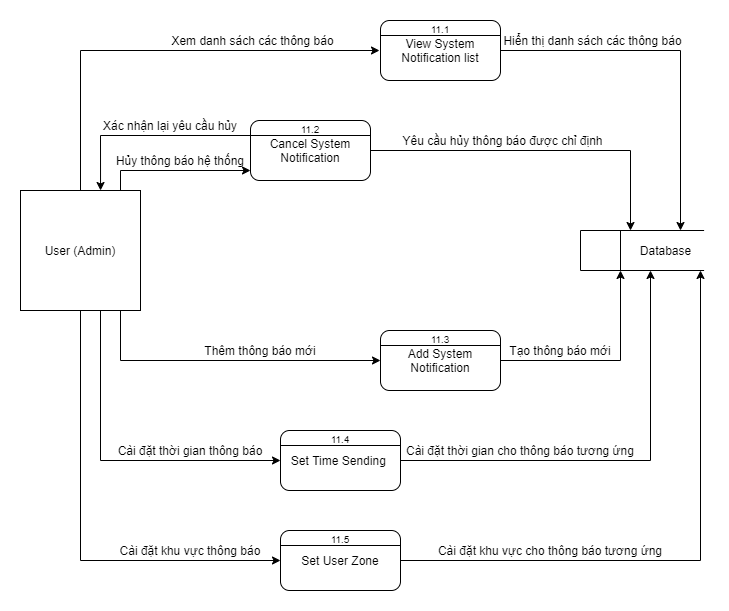

The diagram above was exported from draw.io. Its source (the exported page's mxGraphModel, read from the mxfile embedded in the PNG):
<mxGraphModel dx="1422" dy="768" grid="1" gridSize="10" guides="1" tooltips="1" connect="1" arrows="1" fold="1" page="1" pageScale="1" pageWidth="827" pageHeight="1169" math="0" shadow="0">
  <root>
    <mxCell id="0" />
    <mxCell id="1" parent="0" />
    <mxCell id="yKH5HJu20o4WjGmtaREo-1" value="" style="endArrow=none;html=1;" parent="1" edge="1">
      <mxGeometry width="50" height="50" relative="1" as="geometry">
        <mxPoint x="680" y="320" as="sourcePoint" />
        <mxPoint x="803.6" y="320" as="targetPoint" />
      </mxGeometry>
    </mxCell>
    <mxCell id="yKH5HJu20o4WjGmtaREo-2" value="" style="endArrow=none;html=1;" parent="1" edge="1">
      <mxGeometry width="50" height="50" relative="1" as="geometry">
        <mxPoint x="680" y="360" as="sourcePoint" />
        <mxPoint x="803.5999999999999" y="360" as="targetPoint" />
      </mxGeometry>
    </mxCell>
    <mxCell id="yKH5HJu20o4WjGmtaREo-4" value="" style="endArrow=none;html=1;" parent="1" edge="1">
      <mxGeometry width="50" height="50" relative="1" as="geometry">
        <mxPoint x="680" y="320" as="sourcePoint" />
        <mxPoint x="680" y="360" as="targetPoint" />
      </mxGeometry>
    </mxCell>
    <mxCell id="yKH5HJu20o4WjGmtaREo-6" value="" style="endArrow=none;html=1;" parent="1" edge="1">
      <mxGeometry width="50" height="50" relative="1" as="geometry">
        <mxPoint x="720" y="320" as="sourcePoint" />
        <mxPoint x="720" y="360" as="targetPoint" />
      </mxGeometry>
    </mxCell>
    <mxCell id="yKH5HJu20o4WjGmtaREo-7" value="Database" style="text;html=1;align=center;verticalAlign=middle;resizable=0;points=[];autosize=1;" parent="1" vertex="1">
      <mxGeometry x="730" y="330" width="70" height="20" as="geometry" />
    </mxCell>
    <mxCell id="yKH5HJu20o4WjGmtaREo-25" style="edgeStyle=orthogonalEdgeStyle;rounded=0;orthogonalLoop=1;jettySize=auto;html=1;" parent="1" source="yKH5HJu20o4WjGmtaREo-8" edge="1">
      <mxGeometry relative="1" as="geometry">
        <mxPoint x="780" y="320" as="targetPoint" />
      </mxGeometry>
    </mxCell>
    <mxCell id="yKH5HJu20o4WjGmtaREo-8" value="View System Notification list" style="rounded=1;whiteSpace=wrap;html=1;" parent="1" vertex="1">
      <mxGeometry x="480" y="110" width="120" height="60" as="geometry" />
    </mxCell>
    <mxCell id="yKH5HJu20o4WjGmtaREo-9" value="" style="endArrow=none;html=1;exitX=0;exitY=0.25;exitDx=0;exitDy=0;entryX=1;entryY=0.25;entryDx=0;entryDy=0;" parent="1" source="yKH5HJu20o4WjGmtaREo-8" target="yKH5HJu20o4WjGmtaREo-8" edge="1">
      <mxGeometry width="50" height="50" relative="1" as="geometry">
        <mxPoint x="590" y="190" as="sourcePoint" />
        <mxPoint x="640" y="140" as="targetPoint" />
      </mxGeometry>
    </mxCell>
    <mxCell id="yKH5HJu20o4WjGmtaREo-27" style="edgeStyle=orthogonalEdgeStyle;rounded=0;orthogonalLoop=1;jettySize=auto;html=1;" parent="1" source="yKH5HJu20o4WjGmtaREo-10" edge="1">
      <mxGeometry relative="1" as="geometry">
        <mxPoint x="730" y="320" as="targetPoint" />
      </mxGeometry>
    </mxCell>
    <mxCell id="yKH5HJu20o4WjGmtaREo-38" style="edgeStyle=orthogonalEdgeStyle;rounded=0;orthogonalLoop=1;jettySize=auto;html=1;entryX=0.667;entryY=0;entryDx=0;entryDy=0;entryPerimeter=0;exitX=0;exitY=0.25;exitDx=0;exitDy=0;" parent="1" source="yKH5HJu20o4WjGmtaREo-10" target="yKH5HJu20o4WjGmtaREo-30" edge="1">
      <mxGeometry relative="1" as="geometry" />
    </mxCell>
    <mxCell id="yKH5HJu20o4WjGmtaREo-10" value="Cancel System Notification" style="rounded=1;whiteSpace=wrap;html=1;" parent="1" vertex="1">
      <mxGeometry x="350" y="210" width="120" height="60" as="geometry" />
    </mxCell>
    <mxCell id="yKH5HJu20o4WjGmtaREo-11" value="" style="endArrow=none;html=1;exitX=0;exitY=0.25;exitDx=0;exitDy=0;entryX=1;entryY=0.25;entryDx=0;entryDy=0;" parent="1" source="yKH5HJu20o4WjGmtaREo-10" target="yKH5HJu20o4WjGmtaREo-10" edge="1">
      <mxGeometry width="50" height="50" relative="1" as="geometry">
        <mxPoint x="590" y="290" as="sourcePoint" />
        <mxPoint x="640" y="240" as="targetPoint" />
      </mxGeometry>
    </mxCell>
    <mxCell id="yKH5HJu20o4WjGmtaREo-58" style="edgeStyle=orthogonalEdgeStyle;rounded=0;orthogonalLoop=1;jettySize=auto;html=1;" parent="1" source="yKH5HJu20o4WjGmtaREo-12" edge="1">
      <mxGeometry relative="1" as="geometry">
        <mxPoint x="720" y="360.0000000000001" as="targetPoint" />
      </mxGeometry>
    </mxCell>
    <mxCell id="yKH5HJu20o4WjGmtaREo-12" value="Add System Notification" style="rounded=1;whiteSpace=wrap;html=1;" parent="1" vertex="1">
      <mxGeometry x="480" y="420" width="120" height="60" as="geometry" />
    </mxCell>
    <mxCell id="yKH5HJu20o4WjGmtaREo-13" value="" style="endArrow=none;html=1;exitX=0;exitY=0.25;exitDx=0;exitDy=0;entryX=1;entryY=0.25;entryDx=0;entryDy=0;" parent="1" source="yKH5HJu20o4WjGmtaREo-12" target="yKH5HJu20o4WjGmtaREo-12" edge="1">
      <mxGeometry width="50" height="50" relative="1" as="geometry">
        <mxPoint x="590" y="500" as="sourcePoint" />
        <mxPoint x="640" y="450" as="targetPoint" />
      </mxGeometry>
    </mxCell>
    <mxCell id="yKH5HJu20o4WjGmtaREo-53" style="edgeStyle=orthogonalEdgeStyle;rounded=0;orthogonalLoop=1;jettySize=auto;html=1;" parent="1" source="yKH5HJu20o4WjGmtaREo-14" edge="1">
      <mxGeometry relative="1" as="geometry">
        <mxPoint x="750" y="360" as="targetPoint" />
      </mxGeometry>
    </mxCell>
    <mxCell id="yKH5HJu20o4WjGmtaREo-14" value="Set Time Sending&amp;nbsp;" style="rounded=1;whiteSpace=wrap;html=1;" parent="1" vertex="1">
      <mxGeometry x="380" y="520" width="120" height="60" as="geometry" />
    </mxCell>
    <mxCell id="yKH5HJu20o4WjGmtaREo-15" value="" style="endArrow=none;html=1;exitX=0;exitY=0.25;exitDx=0;exitDy=0;entryX=1;entryY=0.25;entryDx=0;entryDy=0;" parent="1" source="yKH5HJu20o4WjGmtaREo-14" target="yKH5HJu20o4WjGmtaREo-14" edge="1">
      <mxGeometry width="50" height="50" relative="1" as="geometry">
        <mxPoint x="490" y="600" as="sourcePoint" />
        <mxPoint x="540" y="550" as="targetPoint" />
      </mxGeometry>
    </mxCell>
    <mxCell id="yKH5HJu20o4WjGmtaREo-54" style="edgeStyle=orthogonalEdgeStyle;rounded=0;orthogonalLoop=1;jettySize=auto;html=1;" parent="1" source="yKH5HJu20o4WjGmtaREo-16" edge="1">
      <mxGeometry relative="1" as="geometry">
        <mxPoint x="800" y="360" as="targetPoint" />
        <Array as="points">
          <mxPoint x="800" y="650" />
          <mxPoint x="800" y="360" />
        </Array>
      </mxGeometry>
    </mxCell>
    <mxCell id="yKH5HJu20o4WjGmtaREo-16" value="Set User Zone" style="rounded=1;whiteSpace=wrap;html=1;" parent="1" vertex="1">
      <mxGeometry x="380" y="620" width="120" height="60" as="geometry" />
    </mxCell>
    <mxCell id="yKH5HJu20o4WjGmtaREo-17" value="" style="endArrow=none;html=1;exitX=0;exitY=0.25;exitDx=0;exitDy=0;entryX=1;entryY=0.25;entryDx=0;entryDy=0;" parent="1" source="yKH5HJu20o4WjGmtaREo-16" target="yKH5HJu20o4WjGmtaREo-16" edge="1">
      <mxGeometry width="50" height="50" relative="1" as="geometry">
        <mxPoint x="490" y="700" as="sourcePoint" />
        <mxPoint x="540" y="650" as="targetPoint" />
      </mxGeometry>
    </mxCell>
    <mxCell id="yKH5HJu20o4WjGmtaREo-19" value="&lt;font style=&quot;font-size: 10px&quot;&gt;11.1&lt;/font&gt;" style="text;html=1;strokeColor=none;fillColor=none;align=center;verticalAlign=middle;whiteSpace=wrap;rounded=0;" parent="1" vertex="1">
      <mxGeometry x="525" y="110" width="30" height="15" as="geometry" />
    </mxCell>
    <mxCell id="yKH5HJu20o4WjGmtaREo-20" value="&lt;font style=&quot;font-size: 10px&quot;&gt;11.2&lt;/font&gt;" style="text;html=1;strokeColor=none;fillColor=none;align=center;verticalAlign=middle;whiteSpace=wrap;rounded=0;" parent="1" vertex="1">
      <mxGeometry x="395" y="210" width="30" height="15" as="geometry" />
    </mxCell>
    <mxCell id="yKH5HJu20o4WjGmtaREo-21" value="&lt;font style=&quot;font-size: 10px&quot;&gt;11.3&lt;/font&gt;" style="text;html=1;strokeColor=none;fillColor=none;align=center;verticalAlign=middle;whiteSpace=wrap;rounded=0;" parent="1" vertex="1">
      <mxGeometry x="525" y="420" width="30" height="15" as="geometry" />
    </mxCell>
    <mxCell id="yKH5HJu20o4WjGmtaREo-22" value="&lt;font style=&quot;font-size: 10px&quot;&gt;11.4&lt;/font&gt;" style="text;html=1;strokeColor=none;fillColor=none;align=center;verticalAlign=middle;whiteSpace=wrap;rounded=0;" parent="1" vertex="1">
      <mxGeometry x="425" y="520" width="30" height="15" as="geometry" />
    </mxCell>
    <mxCell id="yKH5HJu20o4WjGmtaREo-23" value="&lt;font style=&quot;font-size: 10px&quot;&gt;11.5&lt;/font&gt;" style="text;html=1;strokeColor=none;fillColor=none;align=center;verticalAlign=middle;whiteSpace=wrap;rounded=0;" parent="1" vertex="1">
      <mxGeometry x="425" y="620" width="30" height="15" as="geometry" />
    </mxCell>
    <mxCell id="yKH5HJu20o4WjGmtaREo-32" style="edgeStyle=orthogonalEdgeStyle;rounded=0;orthogonalLoop=1;jettySize=auto;html=1;" parent="1" source="yKH5HJu20o4WjGmtaREo-30" edge="1">
      <mxGeometry relative="1" as="geometry">
        <mxPoint x="479" y="140" as="targetPoint" />
        <Array as="points">
          <mxPoint x="180" y="140" />
          <mxPoint x="479" y="140" />
        </Array>
      </mxGeometry>
    </mxCell>
    <mxCell id="yKH5HJu20o4WjGmtaREo-33" style="edgeStyle=orthogonalEdgeStyle;rounded=0;orthogonalLoop=1;jettySize=auto;html=1;" parent="1" source="yKH5HJu20o4WjGmtaREo-30" edge="1">
      <mxGeometry relative="1" as="geometry">
        <mxPoint x="350" y="260" as="targetPoint" />
        <Array as="points">
          <mxPoint x="220" y="260" />
          <mxPoint x="350" y="260" />
        </Array>
      </mxGeometry>
    </mxCell>
    <mxCell id="yKH5HJu20o4WjGmtaREo-45" style="edgeStyle=orthogonalEdgeStyle;rounded=0;orthogonalLoop=1;jettySize=auto;html=1;entryX=0;entryY=0.5;entryDx=0;entryDy=0;" parent="1" source="yKH5HJu20o4WjGmtaREo-30" target="yKH5HJu20o4WjGmtaREo-12" edge="1">
      <mxGeometry relative="1" as="geometry">
        <Array as="points">
          <mxPoint x="220" y="450" />
        </Array>
      </mxGeometry>
    </mxCell>
    <mxCell id="yKH5HJu20o4WjGmtaREo-46" style="edgeStyle=orthogonalEdgeStyle;rounded=0;orthogonalLoop=1;jettySize=auto;html=1;entryX=0;entryY=0.5;entryDx=0;entryDy=0;" parent="1" source="yKH5HJu20o4WjGmtaREo-30" target="yKH5HJu20o4WjGmtaREo-14" edge="1">
      <mxGeometry relative="1" as="geometry">
        <Array as="points">
          <mxPoint x="200" y="550" />
        </Array>
      </mxGeometry>
    </mxCell>
    <mxCell id="yKH5HJu20o4WjGmtaREo-47" style="edgeStyle=orthogonalEdgeStyle;rounded=0;orthogonalLoop=1;jettySize=auto;html=1;entryX=0;entryY=0.5;entryDx=0;entryDy=0;" parent="1" source="yKH5HJu20o4WjGmtaREo-30" target="yKH5HJu20o4WjGmtaREo-16" edge="1">
      <mxGeometry relative="1" as="geometry">
        <Array as="points">
          <mxPoint x="180" y="650" />
        </Array>
      </mxGeometry>
    </mxCell>
    <mxCell id="yKH5HJu20o4WjGmtaREo-30" value="User (Admin)" style="whiteSpace=wrap;html=1;aspect=fixed;" parent="1" vertex="1">
      <mxGeometry x="120" y="280" width="120" height="120" as="geometry" />
    </mxCell>
    <mxCell id="yKH5HJu20o4WjGmtaREo-39" value="Hủy thông báo hệ thống" style="text;html=1;strokeColor=none;fillColor=none;align=center;verticalAlign=middle;whiteSpace=wrap;rounded=0;" parent="1" vertex="1">
      <mxGeometry x="210" y="240" width="140" height="20" as="geometry" />
    </mxCell>
    <mxCell id="yKH5HJu20o4WjGmtaREo-59" value="Xác nhận lại yêu cầu hủy" style="text;html=1;strokeColor=none;fillColor=none;align=center;verticalAlign=middle;whiteSpace=wrap;rounded=0;" parent="1" vertex="1">
      <mxGeometry x="200" y="205" width="140" height="20" as="geometry" />
    </mxCell>
    <mxCell id="yKH5HJu20o4WjGmtaREo-60" value="Yêu cầu hủy thông báo được chỉ định" style="text;html=1;strokeColor=none;fillColor=none;align=center;verticalAlign=middle;whiteSpace=wrap;rounded=0;" parent="1" vertex="1">
      <mxGeometry x="500" y="220" width="205" height="20" as="geometry" />
    </mxCell>
    <mxCell id="yKH5HJu20o4WjGmtaREo-61" value="Xem danh sách các thông báo" style="text;html=1;strokeColor=none;fillColor=none;align=center;verticalAlign=middle;whiteSpace=wrap;rounded=0;" parent="1" vertex="1">
      <mxGeometry x="250" y="120" width="205" height="20" as="geometry" />
    </mxCell>
    <mxCell id="yKH5HJu20o4WjGmtaREo-62" value="Hiển thị danh sách các thông báo" style="text;html=1;strokeColor=none;fillColor=none;align=center;verticalAlign=middle;whiteSpace=wrap;rounded=0;" parent="1" vertex="1">
      <mxGeometry x="590" y="120" width="205" height="20" as="geometry" />
    </mxCell>
    <mxCell id="yKH5HJu20o4WjGmtaREo-63" value="Thêm thông báo mới" style="text;html=1;strokeColor=none;fillColor=none;align=center;verticalAlign=middle;whiteSpace=wrap;rounded=0;" parent="1" vertex="1">
      <mxGeometry x="290" y="430" width="140" height="20" as="geometry" />
    </mxCell>
    <mxCell id="yKH5HJu20o4WjGmtaREo-64" value="Tạo thông báo mới" style="text;html=1;strokeColor=none;fillColor=none;align=center;verticalAlign=middle;whiteSpace=wrap;rounded=0;" parent="1" vertex="1">
      <mxGeometry x="590" y="430" width="140" height="20" as="geometry" />
    </mxCell>
    <mxCell id="yKH5HJu20o4WjGmtaREo-65" value="Cài đặt thời gian thông báo" style="text;html=1;strokeColor=none;fillColor=none;align=center;verticalAlign=middle;whiteSpace=wrap;rounded=0;" parent="1" vertex="1">
      <mxGeometry x="210" y="530" width="160" height="20" as="geometry" />
    </mxCell>
    <mxCell id="yKH5HJu20o4WjGmtaREo-66" value="Cài đặt khu vực thông báo" style="text;html=1;strokeColor=none;fillColor=none;align=center;verticalAlign=middle;whiteSpace=wrap;rounded=0;" parent="1" vertex="1">
      <mxGeometry x="210" y="630" width="160" height="20" as="geometry" />
    </mxCell>
    <mxCell id="yKH5HJu20o4WjGmtaREo-67" value="Cài đặt thời gian cho thông báo tương ứng" style="text;html=1;strokeColor=none;fillColor=none;align=center;verticalAlign=middle;whiteSpace=wrap;rounded=0;rotation=0;" parent="1" vertex="1">
      <mxGeometry x="500" y="530" width="240" height="20" as="geometry" />
    </mxCell>
    <mxCell id="yKH5HJu20o4WjGmtaREo-68" value="Cài đặt khu vực cho thông báo tương ứng" style="text;html=1;strokeColor=none;fillColor=none;align=center;verticalAlign=middle;whiteSpace=wrap;rounded=0;rotation=0;" parent="1" vertex="1">
      <mxGeometry x="530" y="630" width="240" height="20" as="geometry" />
    </mxCell>
  </root>
</mxGraphModel>